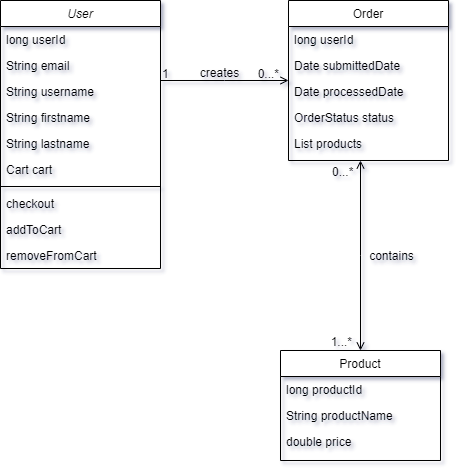

The diagram above was exported from draw.io. Its source (the exported page's mxGraphModel, read from the mxfile embedded in the PNG):
<mxGraphModel dx="1422" dy="794" grid="1" gridSize="10" guides="1" tooltips="1" connect="1" arrows="1" fold="1" page="1" pageScale="1" pageWidth="827" pageHeight="1169" math="0" shadow="0">
  <root>
    <mxCell id="WIyWlLk6GJQsqaUBKTNV-0" />
    <mxCell id="WIyWlLk6GJQsqaUBKTNV-1" parent="WIyWlLk6GJQsqaUBKTNV-0" />
    <mxCell id="zkfFHV4jXpPFQw0GAbJ--0" value="User" style="swimlane;fontStyle=2;align=center;verticalAlign=top;childLayout=stackLayout;horizontal=1;startSize=26;horizontalStack=0;resizeParent=1;resizeLast=0;collapsible=1;marginBottom=0;rounded=0;shadow=0;strokeWidth=1;" parent="WIyWlLk6GJQsqaUBKTNV-1" vertex="1">
      <mxGeometry x="220" y="120" width="160" height="268" as="geometry">
        <mxRectangle x="230" y="140" width="160" height="26" as="alternateBounds" />
      </mxGeometry>
    </mxCell>
    <mxCell id="zkfFHV4jXpPFQw0GAbJ--1" value="long userId" style="text;align=left;verticalAlign=top;spacingLeft=4;spacingRight=4;overflow=hidden;rotatable=0;points=[[0,0.5],[1,0.5]];portConstraint=eastwest;" parent="zkfFHV4jXpPFQw0GAbJ--0" vertex="1">
      <mxGeometry y="26" width="160" height="26" as="geometry" />
    </mxCell>
    <mxCell id="NcT2-C8W_6mPYV40Ax5D-21" value="String email" style="text;align=left;verticalAlign=top;spacingLeft=4;spacingRight=4;overflow=hidden;rotatable=0;points=[[0,0.5],[1,0.5]];portConstraint=eastwest;" vertex="1" parent="zkfFHV4jXpPFQw0GAbJ--0">
      <mxGeometry y="52" width="160" height="26" as="geometry" />
    </mxCell>
    <mxCell id="zkfFHV4jXpPFQw0GAbJ--2" value="String username" style="text;align=left;verticalAlign=top;spacingLeft=4;spacingRight=4;overflow=hidden;rotatable=0;points=[[0,0.5],[1,0.5]];portConstraint=eastwest;rounded=0;shadow=0;html=0;" parent="zkfFHV4jXpPFQw0GAbJ--0" vertex="1">
      <mxGeometry y="78" width="160" height="26" as="geometry" />
    </mxCell>
    <mxCell id="zkfFHV4jXpPFQw0GAbJ--3" value="String firstname" style="text;align=left;verticalAlign=top;spacingLeft=4;spacingRight=4;overflow=hidden;rotatable=0;points=[[0,0.5],[1,0.5]];portConstraint=eastwest;rounded=0;shadow=0;html=0;" parent="zkfFHV4jXpPFQw0GAbJ--0" vertex="1">
      <mxGeometry y="104" width="160" height="26" as="geometry" />
    </mxCell>
    <mxCell id="NcT2-C8W_6mPYV40Ax5D-11" value="String lastname" style="text;align=left;verticalAlign=top;spacingLeft=4;spacingRight=4;overflow=hidden;rotatable=0;points=[[0,0.5],[1,0.5]];portConstraint=eastwest;rounded=0;shadow=0;html=0;" vertex="1" parent="zkfFHV4jXpPFQw0GAbJ--0">
      <mxGeometry y="130" width="160" height="26" as="geometry" />
    </mxCell>
    <mxCell id="NcT2-C8W_6mPYV40Ax5D-14" value="Cart cart" style="text;align=left;verticalAlign=top;spacingLeft=4;spacingRight=4;overflow=hidden;rotatable=0;points=[[0,0.5],[1,0.5]];portConstraint=eastwest;rounded=0;shadow=0;html=0;" vertex="1" parent="zkfFHV4jXpPFQw0GAbJ--0">
      <mxGeometry y="156" width="160" height="26" as="geometry" />
    </mxCell>
    <mxCell id="zkfFHV4jXpPFQw0GAbJ--4" value="" style="line;html=1;strokeWidth=1;align=left;verticalAlign=middle;spacingTop=-1;spacingLeft=3;spacingRight=3;rotatable=0;labelPosition=right;points=[];portConstraint=eastwest;" parent="zkfFHV4jXpPFQw0GAbJ--0" vertex="1">
      <mxGeometry y="182" width="160" height="8" as="geometry" />
    </mxCell>
    <mxCell id="zkfFHV4jXpPFQw0GAbJ--5" value="checkout" style="text;align=left;verticalAlign=top;spacingLeft=4;spacingRight=4;overflow=hidden;rotatable=0;points=[[0,0.5],[1,0.5]];portConstraint=eastwest;" parent="zkfFHV4jXpPFQw0GAbJ--0" vertex="1">
      <mxGeometry y="190" width="160" height="26" as="geometry" />
    </mxCell>
    <mxCell id="NcT2-C8W_6mPYV40Ax5D-12" value="addToCart" style="text;align=left;verticalAlign=top;spacingLeft=4;spacingRight=4;overflow=hidden;rotatable=0;points=[[0,0.5],[1,0.5]];portConstraint=eastwest;" vertex="1" parent="zkfFHV4jXpPFQw0GAbJ--0">
      <mxGeometry y="216" width="160" height="26" as="geometry" />
    </mxCell>
    <mxCell id="NcT2-C8W_6mPYV40Ax5D-13" value="removeFromCart" style="text;align=left;verticalAlign=top;spacingLeft=4;spacingRight=4;overflow=hidden;rotatable=0;points=[[0,0.5],[1,0.5]];portConstraint=eastwest;" vertex="1" parent="zkfFHV4jXpPFQw0GAbJ--0">
      <mxGeometry y="242" width="160" height="26" as="geometry" />
    </mxCell>
    <mxCell id="zkfFHV4jXpPFQw0GAbJ--17" value="Order" style="swimlane;fontStyle=0;align=center;verticalAlign=top;childLayout=stackLayout;horizontal=1;startSize=26;horizontalStack=0;resizeParent=1;resizeLast=0;collapsible=1;marginBottom=0;rounded=0;shadow=0;strokeWidth=1;" parent="WIyWlLk6GJQsqaUBKTNV-1" vertex="1">
      <mxGeometry x="508" y="120" width="160" height="160" as="geometry">
        <mxRectangle x="550" y="140" width="160" height="26" as="alternateBounds" />
      </mxGeometry>
    </mxCell>
    <mxCell id="zkfFHV4jXpPFQw0GAbJ--18" value="long userId" style="text;align=left;verticalAlign=top;spacingLeft=4;spacingRight=4;overflow=hidden;rotatable=0;points=[[0,0.5],[1,0.5]];portConstraint=eastwest;" parent="zkfFHV4jXpPFQw0GAbJ--17" vertex="1">
      <mxGeometry y="26" width="160" height="26" as="geometry" />
    </mxCell>
    <mxCell id="zkfFHV4jXpPFQw0GAbJ--19" value="Date submittedDate" style="text;align=left;verticalAlign=top;spacingLeft=4;spacingRight=4;overflow=hidden;rotatable=0;points=[[0,0.5],[1,0.5]];portConstraint=eastwest;rounded=0;shadow=0;html=0;" parent="zkfFHV4jXpPFQw0GAbJ--17" vertex="1">
      <mxGeometry y="52" width="160" height="26" as="geometry" />
    </mxCell>
    <mxCell id="zkfFHV4jXpPFQw0GAbJ--20" value="Date processedDate" style="text;align=left;verticalAlign=top;spacingLeft=4;spacingRight=4;overflow=hidden;rotatable=0;points=[[0,0.5],[1,0.5]];portConstraint=eastwest;rounded=0;shadow=0;html=0;" parent="zkfFHV4jXpPFQw0GAbJ--17" vertex="1">
      <mxGeometry y="78" width="160" height="26" as="geometry" />
    </mxCell>
    <mxCell id="zkfFHV4jXpPFQw0GAbJ--21" value="OrderStatus status" style="text;align=left;verticalAlign=top;spacingLeft=4;spacingRight=4;overflow=hidden;rotatable=0;points=[[0,0.5],[1,0.5]];portConstraint=eastwest;rounded=0;shadow=0;html=0;" parent="zkfFHV4jXpPFQw0GAbJ--17" vertex="1">
      <mxGeometry y="104" width="160" height="26" as="geometry" />
    </mxCell>
    <mxCell id="zkfFHV4jXpPFQw0GAbJ--22" value="List products" style="text;align=left;verticalAlign=top;spacingLeft=4;spacingRight=4;overflow=hidden;rotatable=0;points=[[0,0.5],[1,0.5]];portConstraint=eastwest;rounded=0;shadow=0;html=0;" parent="zkfFHV4jXpPFQw0GAbJ--17" vertex="1">
      <mxGeometry y="130" width="160" height="26" as="geometry" />
    </mxCell>
    <mxCell id="zkfFHV4jXpPFQw0GAbJ--26" value="" style="endArrow=open;shadow=0;strokeWidth=1;strokeColor=#000000;rounded=0;endFill=1;edgeStyle=elbowEdgeStyle;elbow=vertical;" parent="WIyWlLk6GJQsqaUBKTNV-1" source="zkfFHV4jXpPFQw0GAbJ--0" target="zkfFHV4jXpPFQw0GAbJ--17" edge="1">
      <mxGeometry x="0.5" y="41" relative="1" as="geometry">
        <mxPoint x="380" y="192" as="sourcePoint" />
        <mxPoint x="540" y="192" as="targetPoint" />
        <mxPoint x="-40" y="32" as="offset" />
      </mxGeometry>
    </mxCell>
    <mxCell id="zkfFHV4jXpPFQw0GAbJ--27" value="1" style="resizable=0;align=left;verticalAlign=bottom;labelBackgroundColor=none;fontSize=12;" parent="zkfFHV4jXpPFQw0GAbJ--26" connectable="0" vertex="1">
      <mxGeometry x="-1" relative="1" as="geometry">
        <mxPoint y="2" as="offset" />
      </mxGeometry>
    </mxCell>
    <mxCell id="zkfFHV4jXpPFQw0GAbJ--28" value="0...*" style="resizable=0;align=right;verticalAlign=bottom;labelBackgroundColor=none;fontSize=12;" parent="zkfFHV4jXpPFQw0GAbJ--26" connectable="0" vertex="1">
      <mxGeometry x="1" relative="1" as="geometry">
        <mxPoint x="-8" y="2" as="offset" />
      </mxGeometry>
    </mxCell>
    <mxCell id="zkfFHV4jXpPFQw0GAbJ--29" value="creates" style="text;html=1;resizable=0;points=[];;align=center;verticalAlign=middle;labelBackgroundColor=none;rounded=0;shadow=0;strokeWidth=1;fontSize=12;" parent="zkfFHV4jXpPFQw0GAbJ--26" vertex="1" connectable="0">
      <mxGeometry x="0.5" y="49" relative="1" as="geometry">
        <mxPoint x="-38" y="40" as="offset" />
      </mxGeometry>
    </mxCell>
    <mxCell id="NcT2-C8W_6mPYV40Ax5D-5" value="" style="endArrow=open;shadow=0;strokeWidth=1;strokeColor=#000000;rounded=0;endFill=1;edgeStyle=elbowEdgeStyle;elbow=vertical;exitX=0.45;exitY=1;exitDx=0;exitDy=0;exitPerimeter=0;startArrow=open;startFill=0;" edge="1" parent="WIyWlLk6GJQsqaUBKTNV-1">
      <mxGeometry x="0.5" y="41" relative="1" as="geometry">
        <mxPoint x="580" y="280" as="sourcePoint" />
        <mxPoint x="580" y="470" as="targetPoint" />
        <mxPoint x="-40" y="32" as="offset" />
      </mxGeometry>
    </mxCell>
    <mxCell id="NcT2-C8W_6mPYV40Ax5D-6" value="0...*" style="resizable=0;align=left;verticalAlign=bottom;labelBackgroundColor=none;fontSize=12;" connectable="0" vertex="1" parent="NcT2-C8W_6mPYV40Ax5D-5">
      <mxGeometry x="-1" relative="1" as="geometry">
        <mxPoint x="-30" y="20" as="offset" />
      </mxGeometry>
    </mxCell>
    <mxCell id="NcT2-C8W_6mPYV40Ax5D-7" value="1...*" style="resizable=0;align=right;verticalAlign=bottom;labelBackgroundColor=none;fontSize=12;" connectable="0" vertex="1" parent="NcT2-C8W_6mPYV40Ax5D-5">
      <mxGeometry x="1" relative="1" as="geometry">
        <mxPoint x="-7" as="offset" />
      </mxGeometry>
    </mxCell>
    <mxCell id="NcT2-C8W_6mPYV40Ax5D-8" value="contains" style="text;html=1;resizable=0;points=[];;align=center;verticalAlign=middle;labelBackgroundColor=none;rounded=0;shadow=0;strokeWidth=1;fontSize=12;" vertex="1" connectable="0" parent="NcT2-C8W_6mPYV40Ax5D-5">
      <mxGeometry x="0.5" y="49" relative="1" as="geometry">
        <mxPoint x="-19" y="-49" as="offset" />
      </mxGeometry>
    </mxCell>
    <mxCell id="NcT2-C8W_6mPYV40Ax5D-15" value="Product" style="swimlane;fontStyle=0;align=center;verticalAlign=top;childLayout=stackLayout;horizontal=1;startSize=26;horizontalStack=0;resizeParent=1;resizeLast=0;collapsible=1;marginBottom=0;rounded=0;shadow=0;strokeWidth=1;" vertex="1" parent="WIyWlLk6GJQsqaUBKTNV-1">
      <mxGeometry x="500" y="470" width="160" height="110" as="geometry">
        <mxRectangle x="550" y="140" width="160" height="26" as="alternateBounds" />
      </mxGeometry>
    </mxCell>
    <mxCell id="NcT2-C8W_6mPYV40Ax5D-16" value="long productId" style="text;align=left;verticalAlign=top;spacingLeft=4;spacingRight=4;overflow=hidden;rotatable=0;points=[[0,0.5],[1,0.5]];portConstraint=eastwest;" vertex="1" parent="NcT2-C8W_6mPYV40Ax5D-15">
      <mxGeometry y="26" width="160" height="26" as="geometry" />
    </mxCell>
    <mxCell id="NcT2-C8W_6mPYV40Ax5D-17" value="String productName" style="text;align=left;verticalAlign=top;spacingLeft=4;spacingRight=4;overflow=hidden;rotatable=0;points=[[0,0.5],[1,0.5]];portConstraint=eastwest;rounded=0;shadow=0;html=0;" vertex="1" parent="NcT2-C8W_6mPYV40Ax5D-15">
      <mxGeometry y="52" width="160" height="26" as="geometry" />
    </mxCell>
    <mxCell id="NcT2-C8W_6mPYV40Ax5D-18" value="double price" style="text;align=left;verticalAlign=top;spacingLeft=4;spacingRight=4;overflow=hidden;rotatable=0;points=[[0,0.5],[1,0.5]];portConstraint=eastwest;rounded=0;shadow=0;html=0;" vertex="1" parent="NcT2-C8W_6mPYV40Ax5D-15">
      <mxGeometry y="78" width="160" height="26" as="geometry" />
    </mxCell>
  </root>
</mxGraphModel>